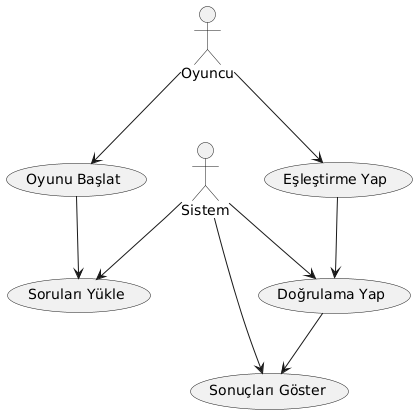

The diagram above was rendered by PlantUML. Its source (embedded in the PNG):
@startuml
actor Oyuncu as Player
actor Sistem as System

Player --> (Oyunu Başlat)
System --> (Soruları Yükle)

Player --> (Eşleştirme Yap)
System --> (Doğrulama Yap)

System --> (Sonuçları Göster)

(Oyunu Başlat) --> (Soruları Yükle)
(Eşleştirme Yap) --> (Doğrulama Yap)
(Doğrulama Yap) --> (Sonuçları Göster)
@enduml